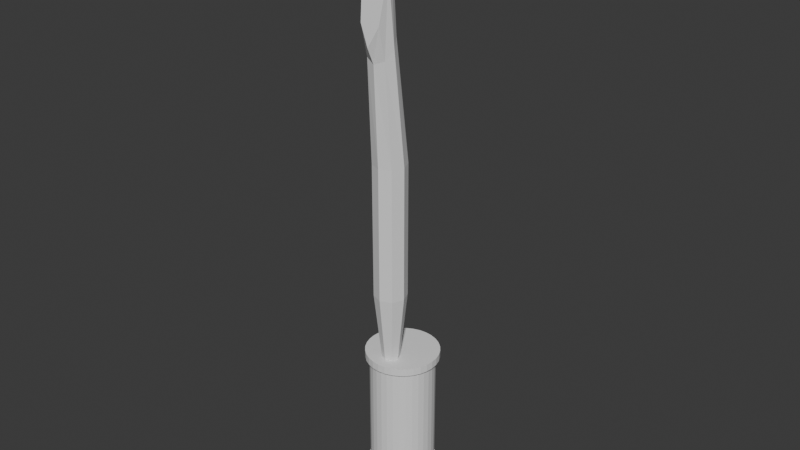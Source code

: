 # Source: OilHeater.blend  (saved by Blender 4.5.91; exported with 4.5.12 LTS)
import bpy
from mathutils import Matrix  # noqa: F401  (used for matrix-valued properties, if any)

bpy.ops.wm.read_factory_settings(use_empty=True)
scene = bpy.context.scene
scene.name = 'Scene'

# ---- collections
col_collection = bpy.data.collections.new('Collection'); scene.collection.children.link(col_collection)

# ---- world
world_world = bpy.data.worlds.new('World'); scene.world = world_world
world_world.use_nodes = True; world_world.node_tree.nodes.clear()
_N = world_world.node_tree.nodes; _L = world_world.node_tree.links
n0 = _N.new('ShaderNodeOutputWorld'); n0.name = 'World Output'; n0.location = (200, 100)
n1 = _N.new('ShaderNodeBackground'); n1.name = 'Background'; n1.location = (-200, 100)
n1.inputs[0].default_value = (0.05088, 0.05088, 0.05088, 1.0)
_L.new(n1.outputs[0], n0.inputs[0])
n0.is_active_output = True
world_world.color = (0.05088, 0.05088, 0.05088)
world_world.sun_shadow_jitter_overblur = 0.0

# ---- meshes
me_cylinder = bpy.data.meshes.new('Cylinder')
me_cylinder.from_pydata([(-0.002136, 0.1, 0.1045), (-0.01344, 0.08121, -3.292e-05), (-0.09288, -0.04108, 0.01078), (0.06651, -0.0655, 0.003994), (-0.002136, 0.1, 0.5045), (-0.002136, -0.0526, 1.527), (0.01737, 0.09808, 0.1045), (-0.01249, 0.1004, 0.007959), (-0.0938, -0.02074, 0.006587), (0.06759, -0.04547, -0.001469), (0.01737, 0.09808, 0.5045), (0.02787, -0.06219, 1.516), (0.03613, 0.09239, 0.1045), (0.08736, -0.06476, 0.01084), (0.008477, 0.07992, 0.0004562), (-0.07239, -0.04177, 0.002916), (0.03613, 0.09239, 0.5045), (0.0403, -0.08533, 1.488), (0.05342, 0.08315, 0.1045), (-0.0733, -0.02144, -0.001273), (0.08844, -0.04473, 0.005376), (0.00943, 0.09908, 0.008448), (0.05342, 0.08315, 0.5045), (0.02787, -0.1085, 1.46), (0.06857, 0.07071, 0.1045), (0.06857, 0.07071, 0.5045), (-0.002136, -0.1181, 1.448), (0.08101, 0.05556, 0.1045), (-0.03214, -0.1085, 1.46), (0.08101, 0.05556, 0.5045), (0.09025, 0.03827, 0.1045), (0.09025, 0.03827, 0.5045), (-0.04457, -0.08533, 1.488), (0.09594, 0.01951, 0.1045), (0.09594, 0.01951, 0.5045), (-0.03214, -0.06219, 1.516), (0.09786, 0.0, 0.1045), (-0.002136, -0.005072, 0.7397), (0.09786, 0.0, 0.5045), (-0.002136, -0.004374, 1.151), (0.09594, -0.01951, 0.1045), (0.03319, -0.01901, 1.151), (0.09594, -0.01951, 0.5045), (0.03269, -0.0195, 0.7397), (0.09025, -0.03827, 0.1045), (0.04782, -0.05433, 1.151), (0.09025, -0.03827, 0.5045), (0.04712, -0.05433, 0.7397), (0.08101, -0.05556, 0.1045), (0.03319, -0.08965, 1.151), (0.08101, -0.05556, 0.5045), (0.03269, -0.08916, 0.7397), (-0.002136, -0.1043, 1.151), (0.06857, -0.07071, 0.1045), (0.06857, -0.07071, 0.5045), (-0.002136, -0.1036, 0.7397), (-0.03746, -0.08965, 1.151), (0.05342, -0.08315, 0.1045), (-0.03697, -0.08916, 0.7397), (0.05342, -0.08315, 0.5045), (-0.05209, -0.05433, 1.151), (0.03613, -0.09239, 0.1045), (-0.05139, -0.05433, 0.7397), (0.03613, -0.09239, 0.5045), (-0.03746, -0.01901, 1.151), (0.01737, -0.09808, 0.1045), (-0.03697, -0.0195, 0.7397), (0.01737, -0.09808, 0.5045), (0.02787, -0.08448, 1.838), (-0.002136, -0.1, 0.1045), (-0.002136, -0.07489, 1.897), (-0.002136, -0.1, 0.5045), (0.0403, -0.1076, 1.697), (-0.02165, -0.09808, 0.1045), (0.02787, -0.1308, 1.556), (-0.02165, -0.09808, 0.5045), (-0.0404, -0.09239, 0.1045), (-0.002136, -0.1404, 1.497), (-0.0404, -0.09239, 0.5045), (-0.03214, -0.1308, 1.556), (-0.05769, -0.08315, 0.1045), (-0.04457, -0.1076, 1.697), (-0.05769, -0.08315, 0.5045), (-0.03214, -0.08448, 1.838), (-0.07285, -0.07071, 0.1045), (-0.07285, -0.07071, 0.5045), (-0.08528, -0.05556, 0.1045), (-0.08528, -0.05556, 0.5045), (-0.09452, -0.03827, 0.1045), (-0.09452, -0.03827, 0.5045), (-0.1002, -0.01951, 0.1045), (-0.1002, -0.01951, 0.5045), (-0.1021, 0.0, 0.1045), (-0.1021, 0.0, 0.5045), (-0.1002, 0.01951, 0.1045), (-0.1002, 0.01951, 0.5045), (-0.09452, 0.03827, 0.1045), (-0.09452, 0.03827, 0.5045), (-0.08528, 0.05556, 0.1045), (-0.08528, 0.05556, 0.5045), (-0.07285, 0.07071, 0.1045), (-0.07285, 0.07071, 0.5045), (-0.05769, 0.08315, 0.1045), (-0.05769, 0.08315, 0.5045), (-0.0404, 0.09239, 0.1045), (-0.0404, 0.09239, 0.5045), (-0.02165, 0.09808, 0.1045), (-0.02165, 0.09808, 0.5045), (0.0199, 0.1108, 0.5277), (-0.002136, 0.1129, 0.5277), (0.04108, 0.1043, 0.5277), (0.06061, 0.0939, 0.5277), (0.07772, 0.07986, 0.5277), (0.09177, 0.06274, 0.5277), (0.1022, 0.04322, 0.5277), (0.1086, 0.02203, 0.5277), (0.1108, 0.0, 0.5277), (0.1086, -0.02203, 0.5277), (0.1022, -0.04322, 0.5277), (0.09177, -0.06274, 0.5277), (0.07772, -0.07986, 0.5277), (0.06061, -0.0939, 0.5277), (0.04108, -0.1043, 0.5277), (0.0199, -0.1108, 0.5277), (-0.002136, -0.1129, 0.5277), (-0.02417, -0.1108, 0.5277), (-0.04535, -0.1043, 0.5277), (-0.06488, -0.0939, 0.5277), (-0.08199, -0.07986, 0.5277), (-0.09604, -0.06274, 0.5277), (-0.1065, -0.04322, 0.5277), (-0.1129, -0.02203, 0.5277), (-0.1151, 0.0, 0.5277), (-0.1129, 0.02203, 0.5277), (-0.1065, 0.04322, 0.5277), (-0.09604, 0.06274, 0.5277), (-0.08199, 0.07986, 0.5277), (-0.06488, 0.0939, 0.5277), (-0.04535, 0.1043, 0.5277), (-0.02417, 0.1108, 0.5277), (0.04108, 0.1043, 0.5041), (0.06061, 0.0939, 0.5041), (0.09177, -0.06274, 0.5041), (0.07772, -0.07986, 0.5041), (-0.08199, -0.07986, 0.5041), (-0.09604, -0.06274, 0.5041), (-0.06488, 0.0939, 0.5041), (-0.04535, 0.1043, 0.5041), (0.1086, 0.02203, 0.5041), (0.1108, 0.0, 0.5041), (-0.002136, -0.1129, 0.5041), (-0.02417, -0.1108, 0.5041), (-0.1129, 0.02203, 0.5041), (-0.1065, 0.04322, 0.5041), (0.07772, 0.07986, 0.5041), (0.06061, -0.0939, 0.5041), (-0.1065, -0.04322, 0.5041), (-0.02417, 0.1108, 0.5041), (0.1086, -0.02203, 0.5041), (-0.04535, -0.1043, 0.5041), (-0.09604, 0.06274, 0.5041), (0.09177, 0.06274, 0.5041), (0.04108, -0.1043, 0.5041), (-0.1129, -0.02203, 0.5041), (-0.002136, 0.1129, 0.5041), (0.0199, 0.1108, 0.5041), (0.1022, -0.04322, 0.5041), (-0.06488, -0.0939, 0.5041), (-0.08199, 0.07986, 0.5041), (0.1022, 0.04322, 0.5041), (0.0199, -0.1108, 0.5041), (-0.1151, 0.0, 0.5041), (-0.002136, 0.1151, 0.08469), (0.02033, 0.1129, 0.08469), (0.04192, 0.1064, 0.08469), (0.06183, 0.09573, 0.08469), (0.07928, 0.08141, 0.08469), (0.0936, 0.06397, 0.08469), (0.1042, 0.04406, 0.08469), (0.1108, 0.02246, 0.08469), (0.113, 0.0, 0.08469), (0.1108, -0.02246, 0.08469), (0.1042, -0.04406, 0.08469), (0.0936, -0.06397, 0.08469), (0.07928, -0.08141, 0.08469), (0.06183, -0.09573, 0.08469), (0.04192, -0.1064, 0.08469), (0.02033, -0.1129, 0.08469), (-0.002136, -0.1151, 0.08469), (-0.0246, -0.1129, 0.08469), (-0.0462, -0.1064, 0.08469), (-0.0661, -0.09573, 0.08469), (-0.08355, -0.08141, 0.08469), (-0.09787, -0.06397, 0.08469), (-0.1085, -0.04406, 0.08469), (-0.1151, -0.02246, 0.08469), (-0.1173, 0.0, 0.08469), (-0.1151, 0.02246, 0.08469), (-0.1085, 0.04406, 0.08469), (-0.09787, 0.06397, 0.08469), (-0.08355, 0.08141, 0.08469), (-0.0661, 0.09573, 0.08469), (-0.0462, 0.1064, 0.08469), (-0.0246, 0.1129, 0.08469), (0.113, 0.0, 0.1059), (0.1108, 0.02246, 0.1059), (-0.0246, -0.1129, 0.1059), (-0.002136, -0.1151, 0.1059), (-0.1085, 0.04406, 0.1059), (-0.1151, 0.02246, 0.1059), (0.07928, 0.08141, 0.1059), (0.06183, 0.09573, 0.1059), (0.06183, -0.09573, 0.1059), (0.07928, -0.08141, 0.1059), (-0.1085, -0.04406, 0.1059), (-0.09787, -0.06397, 0.1059), (-0.0246, 0.1129, 0.1059), (-0.0462, 0.1064, 0.1059), (0.1108, -0.02246, 0.1059), (-0.0462, -0.1064, 0.1059), (-0.09787, 0.06397, 0.1059), (0.0936, 0.06397, 0.1059), (0.04192, -0.1064, 0.1059), (-0.1151, -0.02246, 0.1059), (0.02033, 0.1129, 0.1059), (-0.002136, 0.1151, 0.1059), (0.1042, -0.04406, 0.1059), (-0.0661, -0.09573, 0.1059), (-0.08355, 0.08141, 0.1059), (0.1042, 0.04406, 0.1059), (0.02033, -0.1129, 0.1059), (-0.1173, 0.0, 0.1059), (0.04192, 0.1064, 0.1059), (0.0936, -0.06397, 0.1059), (-0.08355, -0.08141, 0.1059), (-0.0661, 0.09573, 0.1059), (-0.0288, -0.05433, 0.5277), (-0.02099, -0.03547, 0.5277), (-0.02099, -0.07319, 0.5277), (-0.002136, -0.081, 0.5277), (0.02453, -0.05433, 0.5277), (0.01672, -0.07319, 0.5277), (0.01672, -0.03547, 0.5277), (-0.002136, -0.02766, 0.5277), (0.004535, 0.04498, 0.08469), (0.005862, 0.06746, 0.08469), (0.03918, -0.042, 0.08469), (0.06235, -0.04325, 0.08469), (0.06159, -0.02164, 0.08469), (0.03842, -0.02038, 0.08469), (-0.06397, -0.02455, 0.08469), (-0.06325, -0.003274, 0.08469), (-0.0404, -0.02348, 0.08469), (-0.03968, -0.00221, 0.08469), (-0.0174, 0.04607, 0.08469), (-0.01608, 0.06855, 0.08469)], [], [(0, 4, 10, 6), (6, 10, 16, 12), (12, 16, 22, 18), (18, 22, 25, 24), (24, 25, 29, 27), (27, 29, 31, 30), (30, 31, 34, 33), (33, 34, 38, 36), (36, 38, 42, 40), (40, 42, 46, 44), (44, 46, 50, 48), (48, 50, 54, 53), (53, 54, 59, 57), (57, 59, 63, 61), (61, 63, 67, 65), (65, 67, 71, 69), (69, 71, 75, 73), (73, 75, 78, 76), (76, 78, 82, 80), (80, 82, 85, 84), (84, 85, 87, 86), (86, 87, 89, 88), (88, 89, 91, 90), (90, 91, 93, 92), (92, 93, 95, 94), (94, 95, 97, 96), (96, 97, 99, 98), (98, 99, 101, 100), (100, 101, 103, 102), (102, 103, 105, 104), (141, 140, 110, 111), (104, 105, 107, 106), (106, 107, 4, 0), (205, 204, 180, 179), (135, 134, 133, 132, 131, 130, 129, 128, 127, 126, 238, 236, 237, 243, 242, 240, 118, 117, 116, 115, 114, 113, 112, 111, 110, 108, 109, 139, 138, 137, 136), (122, 121, 120, 119, 118, 240, 241, 239, 238, 126, 125, 124, 123), (143, 142, 119, 120), (145, 144, 128, 129), (147, 146, 137, 138), (149, 148, 115, 116), (151, 150, 124, 125), (153, 152, 133, 134), (154, 141, 111, 112), (155, 143, 120, 121), (156, 145, 129, 130), (157, 147, 138, 139), (158, 149, 116, 117), (159, 151, 125, 126), (160, 153, 134, 135), (161, 154, 112, 113), (162, 155, 121, 122), (163, 156, 130, 131), (165, 164, 109, 108), (164, 157, 139, 109), (166, 158, 117, 118), (167, 159, 126, 127), (168, 160, 135, 136), (169, 161, 113, 114), (170, 162, 122, 123), (171, 163, 131, 132), (140, 165, 108, 110), (142, 166, 118, 119), (144, 167, 127, 128), (146, 168, 136, 137), (148, 169, 114, 115), (150, 170, 123, 124), (152, 171, 132, 133), (95, 93, 171, 152), (71, 67, 170, 150), (34, 31, 169, 148), (103, 101, 168, 146), (85, 82, 167, 144), (50, 46, 166, 142), (16, 10, 165, 140), (93, 91, 163, 171), (67, 63, 162, 170), (31, 29, 161, 169), (101, 99, 160, 168), (82, 78, 159, 167), (46, 42, 158, 166), (4, 107, 157, 164), (10, 4, 164, 165), (91, 89, 156, 163), (63, 59, 155, 162), (29, 25, 154, 161), (99, 97, 153, 160), (78, 75, 151, 159), (42, 38, 149, 158), (107, 105, 147, 157), (89, 87, 145, 156), (59, 54, 143, 155), (25, 22, 141, 154), (97, 95, 152, 153), (75, 71, 150, 151), (38, 34, 148, 149), (105, 103, 146, 147), (87, 85, 144, 145), (54, 50, 142, 143), (22, 16, 140, 141), (172, 173, 174, 175, 176, 177, 178, 179, 248, 249, 246, 187, 188, 189, 190, 191, 192, 193, 194, 195, 250, 252, 253, 254, 244, 245, 255, 203), (248, 179, 180, 181, 182, 183, 184, 185, 186, 187, 246, 247), (253, 251, 250, 195, 196, 197, 198, 199, 200, 201, 202, 203, 255, 254), (207, 206, 189, 188), (209, 208, 198, 197), (211, 210, 176, 175), (213, 212, 185, 184), (215, 214, 194, 193), (217, 216, 203, 202), (204, 218, 181, 180), (206, 219, 190, 189), (208, 220, 199, 198), (210, 221, 177, 176), (212, 222, 186, 185), (214, 223, 195, 194), (225, 224, 173, 172), (216, 225, 172, 203), (218, 226, 182, 181), (219, 227, 191, 190), (220, 228, 200, 199), (221, 229, 178, 177), (222, 230, 187, 186), (223, 231, 196, 195), (224, 232, 174, 173), (226, 233, 183, 182), (227, 234, 192, 191), (228, 235, 201, 200), (229, 205, 179, 178), (230, 207, 188, 187), (231, 209, 197, 196), (232, 211, 175, 174), (233, 213, 184, 183), (234, 215, 193, 192), (235, 217, 202, 201), (102, 104, 217, 235), (84, 86, 215, 234), (48, 53, 213, 233), (12, 18, 211, 232), (92, 94, 209, 231), (65, 69, 207, 230), (30, 33, 205, 229), (100, 102, 235, 228), (80, 84, 234, 227), (44, 48, 233, 226), (6, 12, 232, 224), (90, 92, 231, 223), (61, 65, 230, 222), (27, 30, 229, 221), (98, 100, 228, 220), (76, 80, 227, 219), (40, 44, 226, 218), (106, 0, 225, 216), (0, 6, 224, 225), (88, 90, 223, 214), (57, 61, 222, 212), (24, 27, 221, 210), (96, 98, 220, 208), (73, 76, 219, 206), (36, 40, 218, 204), (104, 106, 216, 217), (86, 88, 214, 215), (53, 57, 212, 213), (18, 24, 210, 211), (94, 96, 208, 209), (69, 73, 206, 207), (33, 36, 204, 205), (251, 8, 2, 250), (253, 19, 8, 251), (252, 15, 19, 253), (2, 15, 252, 250), (8, 19, 15, 2), (249, 9, 3, 246), (248, 20, 9, 249), (13, 20, 248, 247), (3, 13, 247, 246), (9, 20, 13, 3), (255, 7, 1, 254), (21, 7, 255, 245), (14, 21, 245, 244), (1, 14, 244, 254), (7, 21, 14, 1), (39, 5, 11, 41), (41, 11, 17, 45), (45, 17, 23, 49), (49, 23, 26, 52), (52, 26, 28, 56), (56, 28, 32, 60), (23, 17, 72, 74), (60, 32, 35, 64), (64, 35, 5, 39), (66, 37, 243, 237), (66, 64, 39, 37), (236, 62, 66, 237), (62, 60, 64, 66), (58, 62, 236, 238), (58, 56, 60, 62), (239, 55, 58, 238), (55, 52, 56, 58), (241, 51, 55, 239), (51, 49, 52, 55), (240, 47, 51, 241), (47, 45, 49, 51), (242, 43, 47, 240), (43, 41, 45, 47), (243, 37, 43, 242), (37, 39, 41, 43), (81, 79, 77, 74, 72, 68, 70, 83), (32, 28, 79, 81), (26, 23, 74, 77), (35, 32, 81, 83), (17, 11, 68, 72), (28, 26, 77, 79), (5, 35, 83, 70), (11, 5, 70, 68)])
_uv = me_cylinder.uv_layers.new(name='UVMap')
_uv.uv.foreach_set('vector', [1.0, 0.5, 1.0, 1.0, 0.9688, 1.0, 0.9688, 0.5, 0.9688, 0.5, 0.9688, 1.0, 0.9375, 1.0, 0.9375, 0.5, 0.9375, 0.5, 0.9375, 1.0, 0.9062, 1.0, 0.9062, 0.5, 0.9062, 0.5, 0.9062, 1.0, 0.875, 1.0, 0.875, 0.5, 0.875, 0.5, 0.875, 1.0, 0.8438, 1.0, 0.8438, 0.5, 0.8438, 0.5, 0.8438, 1.0, 0.8125, 1.0, 0.8125, 0.5, 0.8125, 0.5, 0.8125, 1.0, 0.7812, 1.0, 0.7812, 0.5, 0.7812, 0.5, 0.7812, 1.0, 0.75, 1.0, 0.75, 0.5, 0.75, 0.5, 0.75, 1.0, 0.7188, 1.0, 0.7188, 0.5, 0.7188, 0.5, 0.7188, 1.0, 0.6875, 1.0, 0.6875, 0.5, 0.6875, 0.5, 0.6875, 1.0, 0.6562, 1.0, 0.6562, 0.5, 0.6562, 0.5, 0.6562, 1.0, 0.625, 1.0, 0.625, 0.5, 0.625, 0.5, 0.625, 1.0, 0.5938, 1.0, 0.5938, 0.5, 0.5938, 0.5, 0.5938, 1.0, 0.5625, 1.0, 0.5625, 0.5, 0.5625, 0.5, 0.5625, 1.0, 0.5312, 1.0, 0.5312, 0.5, 0.5312, 0.5, 0.5312, 1.0, 0.5, 1.0, 0.5, 0.5, 0.5, 0.5, 0.5, 1.0, 0.4688, 1.0, 0.4688, 0.5, 0.4688, 0.5, 0.4688, 1.0, 0.4375, 1.0, 0.4375, 0.5, 0.4375, 0.5, 0.4375, 1.0, 0.4062, 1.0, 0.4062, 0.5, 0.4062, 0.5, 0.4062, 1.0, 0.375, 1.0, 0.375, 0.5, 0.375, 0.5, 0.375, 1.0, 0.3438, 1.0, 0.3438, 0.5, 0.3438, 0.5, 0.3438, 1.0, 0.3125, 1.0, 0.3125, 0.5, 0.3125, 0.5, 0.3125, 1.0, 0.2812, 1.0, 0.2812, 0.5, 0.2812, 0.5, 0.2812, 1.0, 0.25, 1.0, 0.25, 0.5, 0.25, 0.5, 0.25, 1.0, 0.2188, 1.0, 0.2188, 0.5, 0.2188, 0.5, 0.2188, 1.0, 0.1875, 1.0, 0.1875, 0.5, 0.1875, 0.5, 0.1875, 1.0, 0.1562, 1.0, 0.1562, 0.5, 0.1562, 0.5, 0.1562, 1.0, 0.125, 1.0, 0.125, 0.5, 0.125, 0.5, 0.125, 1.0, 0.09375, 1.0, 0.09375, 0.5, 0.09375, 0.5, 0.09375, 1.0, 0.0625, 1.0, 0.0625, 0.5, 0.9062, 1.0, 0.9375, 1.0, 0.9375, 1.0, 0.9062, 1.0, 0.0625, 0.5, 0.0625, 1.0, 0.03125, 1.0, 0.03125, 0.5, 0.03125, 0.5, 0.03125, 1.0, 0.0, 1.0, 0.0, 0.5, 0.7812, 0.5, 0.75, 0.5, 0.75, 0.5, 0.7812, 0.5, 0.05045, 0.3833, 0.02827, 0.3418, 0.01461, 0.2968, 0.01, 0.25, 0.01461, 0.2032, 0.02827, 0.1582, 0.05045, 0.1167, 0.08029, 0.08029, 0.1167, 0.05045, 0.1582, 0.02827, 0.2099, 0.09447, 0.1933, 0.1345, 0.2099, 0.1746, 0.25, 0.1912, 0.2901, 0.1746, 0.3067, 0.1345, 0.4717, 0.1582, 0.4854, 0.2032, 0.49, 0.25, 0.4854, 0.2968, 0.4717, 0.3418, 0.4496, 0.3833, 0.4197, 0.4197, 0.3833, 0.4496, 0.3418, 0.4717, 0.2968, 0.4854, 0.25, 0.49, 0.2032, 0.4854, 0.1582, 0.4717, 0.1167, 0.4496, 0.08029, 0.4197, 0.3418, 0.02827, 0.3833, 0.05045, 0.4197, 0.08029, 0.4496, 0.1167, 0.4717, 0.1582, 0.3067, 0.1345, 0.2901, 0.09447, 0.25, 0.07787, 0.2099, 0.09447, 0.1582, 0.02827, 0.2032, 0.01461, 0.25, 0.01, 0.2968, 0.01461, 0.625, 1.0, 0.6562, 1.0, 0.6562, 1.0, 0.625, 1.0, 0.3438, 1.0, 0.375, 1.0, 0.375, 1.0, 0.3438, 1.0, 0.0625, 1.0, 0.09375, 1.0, 0.09375, 1.0, 0.0625, 1.0, 0.75, 1.0, 0.7812, 1.0, 0.7812, 1.0, 0.75, 1.0, 0.4688, 1.0, 0.5, 1.0, 0.5, 1.0, 0.4688, 1.0, 0.1875, 1.0, 0.2188, 1.0, 0.2188, 1.0, 0.1875, 1.0, 0.875, 1.0, 0.9062, 1.0, 0.9062, 1.0, 0.875, 1.0, 0.5938, 1.0, 0.625, 1.0, 0.625, 1.0, 0.5938, 1.0, 0.3125, 1.0, 0.3438, 1.0, 0.3438, 1.0, 0.3125, 1.0, 0.03125, 1.0, 0.0625, 1.0, 0.0625, 1.0, 0.03125, 1.0, 0.7188, 1.0, 0.75, 1.0, 0.75, 1.0, 0.7188, 1.0, 0.4375, 1.0, 0.4688, 1.0, 0.4688, 1.0, 0.4375, 1.0, 0.1562, 1.0, 0.1875, 1.0, 0.1875, 1.0, 0.1562, 1.0, 0.8438, 1.0, 0.875, 1.0, 0.875, 1.0, 0.8438, 1.0, 0.5625, 1.0, 0.5938, 1.0, 0.5938, 1.0, 0.5625, 1.0, 0.2812, 1.0, 0.3125, 1.0, 0.3125, 1.0, 0.2812, 1.0, 0.9688, 1.0, 1.0, 1.0, 1.0, 1.0, 0.9688, 1.0, 0.0, 1.0, 0.03125, 1.0, 0.03125, 1.0, 0.0, 1.0, 0.6875, 1.0, 0.7188, 1.0, 0.7188, 1.0, 0.6875, 1.0, 0.4062, 1.0, 0.4375, 1.0, 0.4375, 1.0, 0.4062, 1.0, 0.125, 1.0, 0.1562, 1.0, 0.1562, 1.0, 0.125, 1.0, 0.8125, 1.0, 0.8438, 1.0, 0.8438, 1.0, 0.8125, 1.0, 0.5312, 1.0, 0.5625, 1.0, 0.5625, 1.0, 0.5312, 1.0, 0.25, 1.0, 0.2812, 1.0, 0.2812, 1.0, 0.25, 1.0, 0.9375, 1.0, 0.9688, 1.0, 0.9688, 1.0, 0.9375, 1.0, 0.6562, 1.0, 0.6875, 1.0, 0.6875, 1.0, 0.6562, 1.0, 0.375, 1.0, 0.4062, 1.0, 0.4062, 1.0, 0.375, 1.0, 0.09375, 1.0, 0.125, 1.0, 0.125, 1.0, 0.09375, 1.0, 0.7812, 1.0, 0.8125, 1.0, 0.8125, 1.0, 0.7812, 1.0, 0.5, 1.0, 0.5312, 1.0, 0.5312, 1.0, 0.5, 1.0, 0.2188, 1.0, 0.25, 1.0, 0.25, 1.0, 0.2188, 1.0, 0.2188, 1.0, 0.25, 1.0, 0.25, 1.0, 0.2188, 1.0, 0.5, 1.0, 0.5312, 1.0, 0.5312, 1.0, 0.5, 1.0, 0.7812, 1.0, 0.8125, 1.0, 0.8125, 1.0, 0.7812, 1.0, 0.09375, 1.0, 0.125, 1.0, 0.125, 1.0, 0.09375, 1.0, 0.375, 1.0, 0.4062, 1.0, 0.4062, 1.0, 0.375, 1.0, 0.6562, 1.0, 0.6875, 1.0, 0.6875, 1.0, 0.6562, 1.0, 0.9375, 1.0, 0.9688, 1.0, 0.9688, 1.0, 0.9375, 1.0, 0.25, 1.0, 0.2812, 1.0, 0.2812, 1.0, 0.25, 1.0, 0.5312, 1.0, 0.5625, 1.0, 0.5625, 1.0, 0.5312, 1.0, 0.8125, 1.0, 0.8438, 1.0, 0.8438, 1.0, 0.8125, 1.0, 0.125, 1.0, 0.1562, 1.0, 0.1562, 1.0, 0.125, 1.0, 0.4062, 1.0, 0.4375, 1.0, 0.4375, 1.0, 0.4062, 1.0, 0.6875, 1.0, 0.7188, 1.0, 0.7188, 1.0, 0.6875, 1.0, 0.0, 1.0, 0.03125, 1.0, 0.03125, 1.0, 0.0, 1.0, 0.9688, 1.0, 1.0, 1.0, 1.0, 1.0, 0.9688, 1.0, 0.2812, 1.0, 0.3125, 1.0, 0.3125, 1.0, 0.2812, 1.0, 0.5625, 1.0, 0.5938, 1.0, 0.5938, 1.0, 0.5625, 1.0, 0.8438, 1.0, 0.875, 1.0, 0.875, 1.0, 0.8438, 1.0, 0.1562, 1.0, 0.1875, 1.0, 0.1875, 1.0, 0.1562, 1.0, 0.4375, 1.0, 0.4688, 1.0, 0.4688, 1.0, 0.4375, 1.0, 0.7188, 1.0, 0.75, 1.0, 0.75, 1.0, 0.7188, 1.0, 0.03125, 1.0, 0.0625, 1.0, 0.0625, 1.0, 0.03125, 1.0, 0.3125, 1.0, 0.3438, 1.0, 0.3438, 1.0, 0.3125, 1.0, 0.5938, 1.0, 0.625, 1.0, 0.625, 1.0, 0.5938, 1.0, 0.875, 1.0, 0.9062, 1.0, 0.9062, 1.0, 0.875, 1.0, 0.1875, 1.0, 0.2188, 1.0, 0.2188, 1.0, 0.1875, 1.0, 0.4688, 1.0, 0.5, 1.0, 0.5, 1.0, 0.4688, 1.0, 0.75, 1.0, 0.7812, 1.0, 0.7812, 1.0, 0.75, 1.0, 0.0625, 1.0, 0.09375, 1.0, 0.09375, 1.0, 0.0625, 1.0, 0.3438, 1.0, 0.375, 1.0, 0.375, 1.0, 0.3438, 1.0, 0.625, 1.0, 0.6562, 1.0, 0.6562, 1.0, 0.625, 1.0, 0.9062, 1.0, 0.9375, 1.0, 0.9375, 1.0, 0.9062, 1.0, 0.75, 0.49, 0.7968, 0.4854, 0.8418, 0.4717, 0.8833, 0.4496, 0.9197, 0.4197, 0.9496, 0.3833, 0.9717, 0.3418, 0.9854, 0.2968, 0.8828, 0.2049, 0.8345, 0.2075, 0.8361, 0.1625, 0.7968, 0.01461, 0.75, 0.01, 0.7032, 0.01461, 0.6582, 0.02827, 0.6167, 0.05045, 0.5803, 0.08029, 0.5504, 0.1167, 0.5283, 0.1582, 0.5146, 0.2032, 0.6211, 0.1988, 0.6702, 0.2011, 0.6717, 0.2454, 0.7182, 0.346, 0.7639, 0.3438, 0.7667, 0.3906, 0.7209, 0.3929, 0.7032, 0.4854, 0.8828, 0.2049, 0.9854, 0.2968, 0.99, 0.25, 0.9854, 0.2032, 0.9717, 0.1582, 0.9496, 0.1167, 0.9197, 0.08029, 0.8833, 0.05045, 0.8418, 0.02827, 0.7968, 0.01461, 0.8361, 0.1625, 0.8844, 0.1598, 0.6717, 0.2454, 0.6226, 0.2432, 0.6211, 0.1988, 0.5146, 0.2032, 0.51, 0.25, 0.5146, 0.2968, 0.5283, 0.3418, 0.5504, 0.3833, 0.5803, 0.4197, 0.6167, 0.4496, 0.6582, 0.4717, 0.7032, 0.4854, 0.7209, 0.3929, 0.7182, 0.346, 0.5, 0.5, 0.4688, 0.5, 0.4688, 0.5, 0.5, 0.5, 0.2188, 0.5, 0.1875, 0.5, 0.1875, 0.5, 0.2188, 0.5, 0.9062, 0.5, 0.875, 0.5, 0.875, 0.5, 0.9062, 0.5, 0.625, 0.5, 0.5938, 0.5, 0.5938, 0.5, 0.625, 0.5, 0.3438, 0.5, 0.3125, 0.5, 0.3125, 0.5, 0.3438, 0.5, 0.0625, 0.5, 0.03125, 0.5, 0.03125, 0.5, 0.0625, 0.5, 0.75, 0.5, 0.7188, 0.5, 0.7188, 0.5, 0.75, 0.5, 0.4688, 0.5, 0.4375, 0.5, 0.4375, 0.5, 0.4688, 0.5, 0.1875, 0.5, 0.1562, 0.5, 0.1562, 0.5, 0.1875, 0.5, 0.875, 0.5, 0.8438, 0.5, 0.8438, 0.5, 0.875, 0.5, 0.5938, 0.5, 0.5625, 0.5, 0.5625, 0.5, 0.5938, 0.5, 0.3125, 0.5, 0.2812, 0.5, 0.2812, 0.5, 0.3125, 0.5, 1.0, 0.5, 0.9688, 0.5, 0.9688, 0.5, 1.0, 0.5, 0.03125, 0.5, 0.0, 0.5, 0.0, 0.5, 0.03125, 0.5, 0.7188, 0.5, 0.6875, 0.5, 0.6875, 0.5, 0.7188, 0.5, 0.4375, 0.5, 0.4062, 0.5, 0.4062, 0.5, 0.4375, 0.5, 0.1562, 0.5, 0.125, 0.5, 0.125, 0.5, 0.1562, 0.5, 0.8438, 0.5, 0.8125, 0.5, 0.8125, 0.5, 0.8438, 0.5, 0.5625, 0.5, 0.5312, 0.5, 0.5312, 0.5, 0.5625, 0.5, 0.2812, 0.5, 0.25, 0.5, 0.25, 0.5, 0.2812, 0.5, 0.9688, 0.5, 0.9375, 0.5, 0.9375, 0.5, 0.9688, 0.5, 0.6875, 0.5, 0.6562, 0.5, 0.6562, 0.5, 0.6875, 0.5, 0.4062, 0.5, 0.375, 0.5, 0.375, 0.5, 0.4062, 0.5, 0.125, 0.5, 0.09375, 0.5, 0.09375, 0.5, 0.125, 0.5, 0.8125, 0.5, 0.7812, 0.5, 0.7812, 0.5, 0.8125, 0.5, 0.5312, 0.5, 0.5, 0.5, 0.5, 0.5, 0.5312, 0.5, 0.25, 0.5, 0.2188, 0.5, 0.2188, 0.5, 0.25, 0.5, 0.9375, 0.5, 0.9062, 0.5, 0.9062, 0.5, 0.9375, 0.5, 0.6562, 0.5, 0.625, 0.5, 0.625, 0.5, 0.6562, 0.5, 0.375, 0.5, 0.3438, 0.5, 0.3438, 0.5, 0.375, 0.5, 0.09375, 0.5, 0.0625, 0.5, 0.0625, 0.5, 0.09375, 0.5, 0.09375, 0.5, 0.0625, 0.5, 0.0625, 0.5, 0.09375, 0.5, 0.375, 0.5, 0.3438, 0.5, 0.3438, 0.5, 0.375, 0.5, 0.6562, 0.5, 0.625, 0.5, 0.625, 0.5, 0.6562, 0.5, 0.9375, 0.5, 0.9062, 0.5, 0.9062, 0.5, 0.9375, 0.5, 0.25, 0.5, 0.2188, 0.5, 0.2188, 0.5, 0.25, 0.5, 0.5312, 0.5, 0.5, 0.5, 0.5, 0.5, 0.5312, 0.5, 0.8125, 0.5, 0.7812, 0.5, 0.7812, 0.5, 0.8125, 0.5, 0.125, 0.5, 0.09375, 0.5, 0.09375, 0.5, 0.125, 0.5, 0.4062, 0.5, 0.375, 0.5, 0.375, 0.5, 0.4062, 0.5, 0.6875, 0.5, 0.6562, 0.5, 0.6562, 0.5, 0.6875, 0.5, 0.9688, 0.5, 0.9375, 0.5, 0.9375, 0.5, 0.9688, 0.5, 0.2812, 0.5, 0.25, 0.5, 0.25, 0.5, 0.2812, 0.5, 0.5625, 0.5, 0.5312, 0.5, 0.5312, 0.5, 0.5625, 0.5, 0.8438, 0.5, 0.8125, 0.5, 0.8125, 0.5, 0.8438, 0.5, 0.1562, 0.5, 0.125, 0.5, 0.125, 0.5, 0.1562, 0.5, 0.4375, 0.5, 0.4062, 0.5, 0.4062, 0.5, 0.4375, 0.5, 0.7188, 0.5, 0.6875, 0.5, 0.6875, 0.5, 0.7188, 0.5, 0.03125, 0.5, 0.0, 0.5, 0.0, 0.5, 0.03125, 0.5, 1.0, 0.5, 0.9688, 0.5, 0.9688, 0.5, 1.0, 0.5, 0.3125, 0.5, 0.2812, 0.5, 0.2812, 0.5, 0.3125, 0.5, 0.5938, 0.5, 0.5625, 0.5, 0.5625, 0.5, 0.5938, 0.5, 0.875, 0.5, 0.8438, 0.5, 0.8438, 0.5, 0.875, 0.5, 0.1875, 0.5, 0.1562, 0.5, 0.1562, 0.5, 0.1875, 0.5, 0.4688, 0.5, 0.4375, 0.5, 0.4375, 0.5, 0.4688, 0.5, 0.75, 0.5, 0.7188, 0.5, 0.7188, 0.5, 0.75, 0.5, 0.0625, 0.5, 0.03125, 0.5, 0.03125, 0.5, 0.0625, 0.5, 0.3438, 0.5, 0.3125, 0.5, 0.3125, 0.5, 0.3438, 0.5, 0.625, 0.5, 0.5938, 0.5, 0.5938, 0.5, 0.625, 0.5, 0.9062, 0.5, 0.875, 0.5, 0.875, 0.5, 0.9062, 0.5, 0.2188, 0.5, 0.1875, 0.5, 0.1875, 0.5, 0.2188, 0.5, 0.5, 0.5, 0.4688, 0.5, 0.4688, 0.5, 0.5, 0.5, 0.7812, 0.5, 0.75, 0.5, 0.75, 0.5, 0.7812, 0.5, 0.5938, 0.25, 0.375, 0.25, 0.375, 0.0, 0.582, 0.0, 0.6158, 0.5, 0.375, 0.5, 0.375, 0.25, 0.5938, 0.25, 0.6041, 0.75, 0.375, 0.75, 0.375, 0.5, 0.6158, 0.5, 0.375, 1.0, 0.375, 0.75, 0.6041, 0.75, 0.582, 1.0, 0.125, 0.5, 0.375, 0.5, 0.375, 0.75, 0.125, 0.75, 0.616, 0.25, 0.375, 0.25, 0.375, 0.0, 0.6007, 0.0, 0.5968, 0.5, 0.375, 0.5, 0.375, 0.25, 0.616, 0.25, 0.375, 0.75, 0.375, 0.5, 0.5968, 0.5, 0.5816, 0.75, 0.375, 1.0, 0.375, 0.75, 0.5816, 0.75, 0.6007, 1.0, 0.125, 0.5, 0.375, 0.5, 0.375, 0.75, 0.125, 0.75, 0.5873, 0.25, 0.375, 0.25, 0.375, 0.0, 0.6095, 0.0, 0.375, 0.5, 0.375, 0.25, 0.5873, 0.25, 0.586, 0.5, 0.375, 0.75, 0.375, 0.5, 0.586, 0.5, 0.6081, 0.75, 0.375, 1.0, 0.375, 0.75, 0.6081, 0.75, 0.6095, 1.0, 0.125, 0.5, 0.375, 0.5, 0.375, 0.75, 0.125, 0.75, 1.0, 0.8333, 1.0, 1.0, 0.875, 1.0, 0.875, 0.8333, 0.875, 0.8333, 0.875, 1.0, 0.75, 1.0, 0.75, 0.8333, 0.75, 0.8333, 0.75, 1.0, 0.625, 1.0, 0.625, 0.8333, 0.625, 0.8333, 0.625, 1.0, 0.5, 1.0, 0.5, 0.8333, 0.5, 0.8333, 0.5, 1.0, 0.375, 1.0, 0.375, 0.8333, 0.375, 0.8333, 0.375, 1.0, 0.25, 1.0, 0.25, 0.8333, 0.625, 1.0, 0.75, 1.0, 0.75, 1.0, 0.625, 1.0, 0.25, 0.8333, 0.25, 1.0, 0.125, 1.0, 0.125, 0.8333, 0.125, 0.8333, 0.125, 1.0, 0.0, 1.0, 0.0, 0.8333, 0.125, 0.6667, 0.0, 0.6667, 0.0, 0.5318, 0.125, 0.5318, 0.125, 0.6667, 0.125, 0.8333, 0.0, 0.8333, 0.0, 0.6667, 0.25, 0.5318, 0.25, 0.6667, 0.125, 0.6667, 0.125, 0.5318, 0.25, 0.6667, 0.25, 0.8333, 0.125, 0.8333, 0.125, 0.6667, 0.375, 0.6667, 0.25, 0.6667, 0.25, 0.5318, 0.375, 0.5318, 0.375, 0.6667, 0.375, 0.8333, 0.25, 0.8333, 0.25, 0.6667, 0.5, 0.5318, 0.5, 0.6667, 0.375, 0.6667, 0.375, 0.5318, 0.5, 0.6667, 0.5, 0.8333, 0.375, 0.8333, 0.375, 0.6667, 0.625, 0.5318, 0.625, 0.6667, 0.5, 0.6667, 0.5, 0.5318, 0.625, 0.6667, 0.625, 0.8333, 0.5, 0.8333, 0.5, 0.6667, 0.75, 0.5318, 0.75, 0.6667, 0.625, 0.6667, 0.625, 0.5318, 0.75, 0.6667, 0.75, 0.8333, 0.625, 0.8333, 0.625, 0.6667, 0.875, 0.5318, 0.875, 0.6667, 0.75, 0.6667, 0.75, 0.5318, 0.875, 0.6667, 0.875, 0.8333, 0.75, 0.8333, 0.75, 0.6667, 1.0, 0.5318, 1.0, 0.6667, 0.875, 0.6667, 0.875, 0.5318, 1.0, 0.6667, 1.0, 0.8333, 0.875, 0.8333, 0.875, 0.6667, 0.01, 0.25, 0.08029, 0.08029, 0.25, 0.01, 0.4197, 0.08029, 0.49, 0.25, 0.4197, 0.4197, 0.25, 0.49, 0.08029, 0.4197, 0.25, 1.0, 0.375, 1.0, 0.375, 1.0, 0.25, 1.0, 0.5, 1.0, 0.625, 1.0, 0.625, 1.0, 0.5, 1.0, 0.125, 1.0, 0.25, 1.0, 0.25, 1.0, 0.125, 1.0, 0.75, 1.0, 0.875, 1.0, 0.875, 1.0, 0.75, 1.0, 0.375, 1.0, 0.5, 1.0, 0.5, 1.0, 0.375, 1.0, 0.0, 1.0, 0.125, 1.0, 0.125, 1.0, 0.0, 1.0, 0.875, 1.0, 1.0, 1.0, 1.0, 1.0, 0.875, 1.0])
me_cylinder.update()

# ---- objects
ob_oilheater = bpy.data.objects.new('OilHeater', me_cylinder)

# ---- transforms, parenting, visibility, modifiers, constraints
ob_oilheater.location = (0.0, 0.0, 0.0)

# ---- collection membership
col_collection.objects.link(ob_oilheater)

# ---- scene / render settings (as saved in the file)
scene.frame_start = 1; scene.frame_end = 250; scene.frame_set(1)
scene.render.engine = 'BLENDER_EEVEE_NEXT'
bpy.context.view_layer.update()

# ---- added for rendering (the .blend has no active camera and no usable light): camera, sun
cam_auto = bpy.data.cameras.new('AutoCamera')
cam_auto.lens = 50.0
cam_auto.sensor_width = 36.0
cam_auto.clip_end = 1000.0
ob_auto_camera = bpy.data.objects.new('AutoCamera', cam_auto)
scene.collection.objects.link(ob_auto_camera)
ob_auto_camera.location = (1.78259, -2.15428, 2.37534)
ob_auto_camera.rotation_euler = (1.09748, -7.21219e-08, 0.694738)
scene.camera = ob_auto_camera
light_auto_sun = bpy.data.lights.new('AutoSun', 'SUN')
light_auto_sun.energy = 3.0
light_auto_sun.angle = 0.0523599
ob_auto_sun = bpy.data.objects.new('AutoSun', light_auto_sun)
scene.collection.objects.link(ob_auto_sun)
ob_auto_sun.rotation_euler = (0.872665, 0.174533, 0.523599)
bpy.context.view_layer.update()
